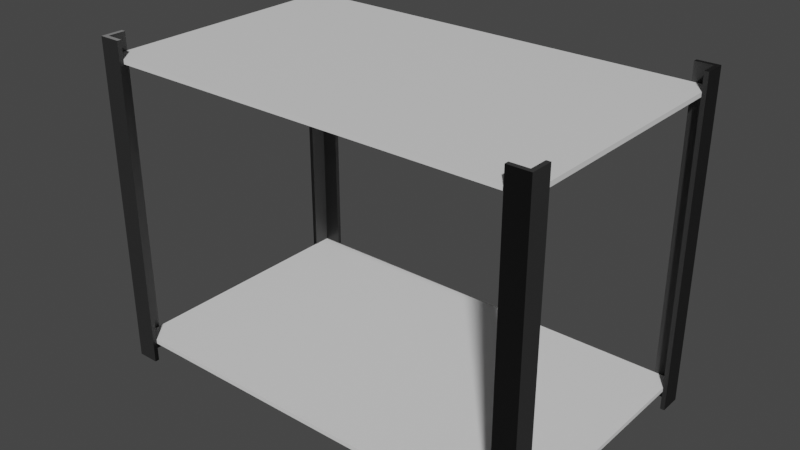# Source: Cabinet.blend  (saved by Blender 2.91.10; exported with 4.5.12 LTS)
import bpy
from mathutils import Matrix  # noqa: F401  (used for matrix-valued properties, if any)

bpy.ops.wm.read_factory_settings(use_empty=True)
scene = bpy.context.scene
scene.name = 'Scene'

# ---- collections
col_collection = bpy.data.collections.new('Collection'); scene.collection.children.link(col_collection)

# ---- images (referenced by path relative to the original .blend; pixels are not part of the script)
import os
ASSET_DIR = os.environ.get("B2B_ASSET_DIR", "")  # directory of the original .blend (textures are referenced by path, not embedded)
HERE = os.path.dirname(os.path.abspath(__file__))  # packed textures are extracted next to this script under _unpacked/

def load_image(name, relpath, width, height, colorspace="sRGB"):
    """Load a texture the original file referenced (path relative to the .blend, or extracted next to this script)."""
    p = next((c for c in (os.path.join(HERE, relpath), os.path.join(ASSET_DIR, relpath)) if relpath and os.path.exists(c)), "")
    if p:
        img = bpy.data.images.load(p, check_existing=True)
        img.name = name
    else:  # same state as the original file: an image datablock whose file is absent (Cycles renders it pink)
        img = bpy.data.images.new(name, width, height)
        img.source = "FILE"
        img.filepath = "//" + (relpath or name)
    img.colorspace_settings.name = colorspace
    return img
img_lowpoly = load_image('LowPOly', 'LowPOlyNormal.png', 1024, 1024, 'sRGB')

# ---- materials (node trees are filled in below, after node groups)
mat_deck = bpy.data.materials.new('Deck')
mat_deck.use_transparent_shadow = False
mat_deck.roughness = 0.5
mat_foot = bpy.data.materials.new('Foot')
mat_foot.use_transparent_shadow = False

# ---- node groups
ng_auto_smooth = bpy.data.node_groups.new('Auto Smooth', 'GeometryNodeTree')
_s = ng_auto_smooth.interface.new_socket(name='Geometry', in_out='OUTPUT', socket_type='NodeSocketGeometry')
_s = ng_auto_smooth.interface.new_socket(name='Geometry', in_out='INPUT', socket_type='NodeSocketGeometry')
_s = ng_auto_smooth.interface.new_socket(name='Angle', in_out='INPUT', socket_type='NodeSocketFloat')
_s.subtype = 'ANGLE'
_s.min_value = 0.0
_s.max_value = 3.142
ng_auto_smooth.is_modifier = True
_N = ng_auto_smooth.nodes; _L = ng_auto_smooth.links
n0 = _N.new('NodeGroupOutput'); n0.name = 'Group Output'; n0.location = (480, -100)
n1 = _N.new('NodeGroupInput'); n1.name = 'Group Input'; n1.location = (-420, -300)
n2 = _N.new('NodeGroupInput'); n2.name = 'Group Input.001'; n2.location = (-60, -100)
n3 = _N.new('GeometryNodeSetShadeSmooth'); n3.name = 'Set Shade Smooth'; n3.location = (120, -100)
n3.domain = 'EDGE'
n4 = _N.new('GeometryNodeSetShadeSmooth'); n4.name = 'Set Shade Smooth.001'; n4.location = (300, -100)
n5 = _N.new('GeometryNodeInputMeshEdgeAngle'); n5.name = 'Edge Angle'; n5.location = (-420, -220)
n6 = _N.new('GeometryNodeInputEdgeSmooth'); n6.name = 'Is Edge Smooth'; n6.location = (-60, -160)
n7 = _N.new('GeometryNodeInputShadeSmooth'); n7.name = 'Is Face Smooth'; n7.location = (-240, -340)
n8 = _N.new('FunctionNodeBooleanMath'); n8.name = 'Boolean Math'; n8.location = (-60, -220)
n9 = _N.new('FunctionNodeCompare'); n9.name = 'Compare'; n9.location = (-240, -180)
n9.operation = 'LESS_EQUAL'
_L.new(n5.outputs[0], n9.inputs[0])
_L.new(n4.outputs[0], n0.inputs[0])
_L.new(n1.outputs[1], n9.inputs[1])
_L.new(n9.outputs[0], n8.inputs[0])
_L.new(n7.outputs[0], n8.inputs[1])
_L.new(n2.outputs[0], n3.inputs[0])
_L.new(n6.outputs[0], n3.inputs[1])
_L.new(n3.outputs[0], n4.inputs[0])
_L.new(n8.outputs[0], n3.inputs[2])
n0.is_active_output = True

# ---- material node trees
mat_deck.use_nodes = True; mat_deck.node_tree.nodes.clear()
_N = mat_deck.node_tree.nodes; _L = mat_deck.node_tree.links
n0 = _N.new('ShaderNodeBsdfPrincipled'); n0.name = 'Principled BSDF'; n0.location = (10, 300)
n0.distribution = 'GGX'
n0.subsurface_method = 'BURLEY'
n0.inputs[3].default_value = 1.45
n0.inputs[27].default_value = (0.0, 0.0, 0.0, 1.0)
n0.inputs[28].default_value = 1.0
n1 = _N.new('ShaderNodeOutputMaterial'); n1.name = 'Material Output'; n1.location = (300, 300)
_L.new(n0.outputs[0], n1.inputs[0])
n1.is_active_output = True
mat_foot.use_nodes = True; mat_foot.node_tree.nodes.clear()
_N = mat_foot.node_tree.nodes; _L = mat_foot.node_tree.links
n0 = _N.new('ShaderNodeOutputMaterial'); n0.name = 'Material Output'; n0.location = (300, 300)
n1 = _N.new('ShaderNodeBsdfPrincipled'); n1.name = 'Principled BSDF'; n1.location = (10, 300)
n1.distribution = 'GGX'
n1.subsurface_method = 'BURLEY'
n1.inputs[0].default_value = (0.06372, 0.06372, 0.06372, 1.0)
n1.inputs[3].default_value = 1.45
n1.inputs[27].default_value = (0.0, 0.0, 0.0, 1.0)
n1.inputs[28].default_value = 1.0
n2 = _N.new('ShaderNodeTexCoord'); n2.name = 'Texture Coordinate'; n2.location = (-1114, -61)
n3 = _N.new('ShaderNodeNormalMap'); n3.name = 'Normal Map'; n3.location = (-317, -162)
n4 = _N.new('ShaderNodeTexImage'); n4.name = 'Image Texture'; n4.location = (-614, -73)
n4.image = img_lowpoly
n5 = _N.new('ShaderNodeMapping'); n5.name = 'Mapping'; n5.location = (-914, -44)
n5.width = 240
_L.new(n1.outputs[0], n0.inputs[0])
_L.new(n2.outputs[2], n5.inputs[0])
_L.new(n4.outputs[0], n3.inputs[1])
_L.new(n3.outputs[0], n1.inputs[5])
_L.new(n5.outputs[0], n4.inputs[0])
n0.is_active_output = True

# ---- world
world_world = bpy.data.worlds.new('World'); scene.world = world_world
world_world.use_nodes = True; world_world.node_tree.nodes.clear()
_N = world_world.node_tree.nodes; _L = world_world.node_tree.links
n0 = _N.new('ShaderNodeOutputWorld'); n0.name = 'World Output'; n0.location = (300, 300)
n1 = _N.new('ShaderNodeBackground'); n1.name = 'Background'; n1.location = (10, 300)
n1.inputs[0].default_value = (0.05088, 0.05088, 0.05088, 1.0)
_L.new(n1.outputs[0], n0.inputs[0])
n0.is_active_output = True
world_world.color = (0.05088, 0.05088, 0.05088)
world_world.use_sun_shadow = False
world_world.sun_shadow_jitter_overblur = 0.0

# ---- meshes
me_upperdeck_cube_009 = bpy.data.meshes.new('Upperdeck_Cube.009')
me_upperdeck_cube_009.from_pydata([(-0.5, 0.6495, -0.3), (-0.5, 0.6495, 0.3), (-0.5, 0.6595, -0.3), (-0.5, 0.6595, 0.3), (0.5, 0.6495, -0.3), (0.5, 0.6495, 0.3), (0.5, 0.6595, -0.3), (0.5, 0.6595, 0.3)], [], [(0, 1, 3, 2), (6, 7, 5, 4), (0, 4, 5, 1), (3, 7, 6, 2), (0, 2, 6, 4), (5, 7, 3, 1)])
_uv = me_upperdeck_cube_009.uv_layers.new(name='UVMap')
_uv.uv.foreach_set('vector', [0.9627, 0.4282, 0.9627, 0.7614, 0.9683, 0.7614, 0.9683, 0.4282, 0.9627, 0.03171, 0.9627, 0.3648, 0.9683, 0.3648, 0.9683, 0.03171, 0.3648, 0.5869, 0.3648, 0.03171, 0.03171, 0.03171, 0.03171, 0.5869, 0.4282, 0.03171, 0.4282, 0.5869, 0.7614, 0.5869, 0.7614, 0.03171, 0.8248, 0.5869, 0.8303, 0.5869, 0.8303, 0.03171, 0.8248, 0.03171, 0.8938, 0.5869, 0.8993, 0.5869, 0.8993, 0.03171, 0.8938, 0.03171])
me_upperdeck_cube_009.materials.append(mat_deck)
me_upperdeck_cube_009.use_remesh_fix_poles = True
me_upperdeck_cube_009.use_remesh_preserve_attributes = False
me_upperdeck_cube_009.use_mirror_vertex_groups = False
me_upperdeck_cube_009.update()
me_cube_002 = bpy.data.meshes.new('Cube.002')
me_cube_002.from_pydata([(-6.348, 3.741, -0.6156), (-6.348, 3.741, 8.727), (-6.348, 3.864, -0.6156), (-6.348, 3.864, 8.727), (-5.727, 3.741, -0.6156), (-5.727, 3.741, 8.727), (-5.727, 3.864, -0.6156), (-5.727, 3.864, 8.727), (-6.226, 3.864, -0.6156), (-6.226, 3.864, 8.727), (-6.226, 3.741, -0.6156), (-6.226, 3.741, 8.727), (-6.348, 3.241, -0.6156), (-6.348, 3.241, 8.727), (-6.226, 3.241, 8.727), (-6.226, 3.241, -0.6156)], [], [(0, 1, 3, 2), (8, 9, 7, 6), (6, 7, 5, 4), (11, 1, 13, 14), (8, 6, 4, 10), (9, 3, 1, 11), (7, 9, 11, 5), (2, 8, 10, 0), (4, 5, 11, 10), (2, 3, 9, 8), (15, 14, 13, 12), (10, 11, 14, 15), (0, 10, 15, 12), (1, 0, 12, 13)])
_uv = me_cube_002.uv_layers.new(name='UVMap')
_uv.uv.foreach_set('vector', [0.08679, 0.03724, 0.08679, 0.9628, 0.09903, 0.9628, 0.09903, 0.03724, 0.1856, 0.03724, 0.1856, 0.9628, 0.235, 0.9628, 0.235, 0.03724, 0.5574, 0.03724, 0.5574, 0.9628, 0.5697, 0.9628, 0.5697, 0.03724, 0.7429, 0.1857, 0.7307, 0.1857, 0.7307, 0.2353, 0.7429, 0.2353, 0.7801, 0.03724, 0.7307, 0.03724, 0.7307, 0.04948, 0.7801, 0.04948, 0.7429, 0.1735, 0.7307, 0.1735, 0.7307, 0.1857, 0.7429, 0.1857, 0.7923, 0.1735, 0.7429, 0.1735, 0.7429, 0.1857, 0.7923, 0.1857, 0.7923, 0.03724, 0.7801, 0.03724, 0.7801, 0.04948, 0.7923, 0.04948, 0.4335, 0.03724, 0.4335, 0.9628, 0.4829, 0.9628, 0.4829, 0.03724, 0.1735, 0.03724, 0.1735, 0.9628, 0.1856, 0.9628, 0.1856, 0.03724, 0.6441, 0.03724, 0.6441, 0.9628, 0.6563, 0.9628, 0.6563, 0.03724, 0.3095, 0.03724, 0.3095, 0.9628, 0.3591, 0.9628, 0.3591, 0.03724, 0.7923, 0.04948, 0.7801, 0.04948, 0.7801, 0.09903, 0.7923, 0.09903, 0.08679, 0.9628, 0.08679, 0.03724, 0.03724, 0.03724, 0.03724, 0.9628])
me_cube_002.materials.append(mat_foot)
me_cube_002.use_remesh_fix_poles = True
me_cube_002.use_remesh_preserve_attributes = False
me_cube_002.use_mirror_vertex_groups = False
me_cube_002.update()
me_upperdeck_cube_001 = bpy.data.meshes.new('Upperdeck_Cube.001')
me_upperdeck_cube_001.from_pydata([(-0.5, 0.6495, -0.3), (-0.5, 0.6495, 0.3), (-0.5, 0.6595, -0.3), (-0.5, 0.6595, 0.3), (0.5, 0.6495, -0.3), (0.5, 0.6495, 0.3), (0.5, 0.6595, -0.3), (0.5, 0.6595, 0.3)], [], [(0, 1, 3, 2), (6, 7, 5, 4), (0, 4, 5, 1), (3, 7, 6, 2), (0, 2, 6, 4), (5, 7, 3, 1)])
_uv = me_upperdeck_cube_001.uv_layers.new(name='UVMap')
_uv.uv.foreach_set('vector', [0.9627, 0.4282, 0.9627, 0.7614, 0.9683, 0.7614, 0.9683, 0.4282, 0.9627, 0.03171, 0.9627, 0.3648, 0.9683, 0.3648, 0.9683, 0.03171, 0.3648, 0.5869, 0.3648, 0.03171, 0.03171, 0.03171, 0.03171, 0.5869, 0.4282, 0.03171, 0.4282, 0.5869, 0.7614, 0.5869, 0.7614, 0.03171, 0.8248, 0.5869, 0.8303, 0.5869, 0.8303, 0.03171, 0.8248, 0.03171, 0.8938, 0.5869, 0.8993, 0.5869, 0.8993, 0.03171, 0.8938, 0.03171])
me_upperdeck_cube_001.materials.append(mat_deck)
me_upperdeck_cube_001.use_remesh_fix_poles = True
me_upperdeck_cube_001.use_remesh_preserve_attributes = False
me_upperdeck_cube_001.use_mirror_vertex_groups = False
me_upperdeck_cube_001.update()

# ---- objects
ob_upperdeck_cube_009 = bpy.data.objects.new('Upperdeck_Cube.009', me_upperdeck_cube_009)
ob_cubelow = bpy.data.objects.new('CubeLow', me_cube_002)
ob_upperdeck_cube_001 = bpy.data.objects.new('Upperdeck_Cube.001', me_upperdeck_cube_001)

# ---- transforms, parenting, visibility, modifiers, constraints
ob_upperdeck_cube_009.location = (0.0, 0.0, 0.0)
ob_upperdeck_cube_009.rotation_euler = (1.571, -0.0, 0.0)
ob_upperdeck_cube_009.lineart.crease_threshold = 0.0
_m = ob_upperdeck_cube_009.modifiers.new('Auto Smooth', 'NODES')
_m.node_group = ng_auto_smooth
_gi = [s.identifier for s in ng_auto_smooth.interface.items_tree if s.item_type == 'SOCKET' and s.in_out == 'INPUT']
_m[_gi[1]] = 0.5236  # Angle
ob_cubelow.location = (0.0, 0.0, 0.0)
ob_cubelow.scale = (0.0802, 0.0802, 0.0802)
ob_cubelow.lineart.crease_threshold = 0.0
_m = ob_cubelow.modifiers.new('Mirror', 'MIRROR')
_m.use_axis = (True, True, False)
ob_upperdeck_cube_001.location = (0.0, 0.0, -0.6552)
ob_upperdeck_cube_001.rotation_euler = (1.571, -0.0, 0.0)
ob_upperdeck_cube_001.lineart.crease_threshold = 0.0
_m = ob_upperdeck_cube_001.modifiers.new('Auto Smooth', 'NODES')
_m.node_group = ng_auto_smooth
_gi = [s.identifier for s in ng_auto_smooth.interface.items_tree if s.item_type == 'SOCKET' and s.in_out == 'INPUT']
_m[_gi[1]] = 0.5236  # Angle

# ---- collection membership
col_collection.objects.link(ob_upperdeck_cube_009)
col_collection.objects.link(ob_cubelow)
col_collection.objects.link(ob_upperdeck_cube_001)

# ---- scene / render settings (as saved in the file)
scene.frame_start = 1; scene.frame_end = 250; scene.frame_set(1)
scene.render.engine = 'BLENDER_EEVEE_NEXT'
scene.render.use_simplify = True
scene.cycles.feature_set = 'EXPERIMENTAL'
scene.cycles.use_denoising = False
scene.cycles.samples = 128
scene.cycles.sampling_pattern = 'TABULATED_SOBOL'
scene.cycles.use_adaptive_sampling = False
scene.cycles.use_light_tree = False
scene.cycles.bake_type = 'NORMAL'
scene.view_settings.view_transform = 'Filmic'
bpy.context.view_layer.update()

# ---- added for rendering (the .blend has no active camera and no usable light): camera, sun
cam_auto = bpy.data.cameras.new('AutoCamera')
cam_auto.lens = 50.0
cam_auto.sensor_width = 36.0
cam_auto.clip_end = 1000.0
ob_auto_camera = bpy.data.objects.new('AutoCamera', cam_auto)
scene.collection.objects.link(ob_auto_camera)
ob_auto_camera.location = (1.30266, -1.56319, 1.36739)
ob_auto_camera.rotation_euler = (1.09748, -7.21219e-08, 0.694738)
scene.camera = ob_auto_camera
light_auto_sun = bpy.data.lights.new('AutoSun', 'SUN')
light_auto_sun.energy = 3.0
light_auto_sun.angle = 0.0523599
ob_auto_sun = bpy.data.objects.new('AutoSun', light_auto_sun)
scene.collection.objects.link(ob_auto_sun)
ob_auto_sun.rotation_euler = (0.872665, 0.174533, 0.523599)
bpy.context.view_layer.update()
